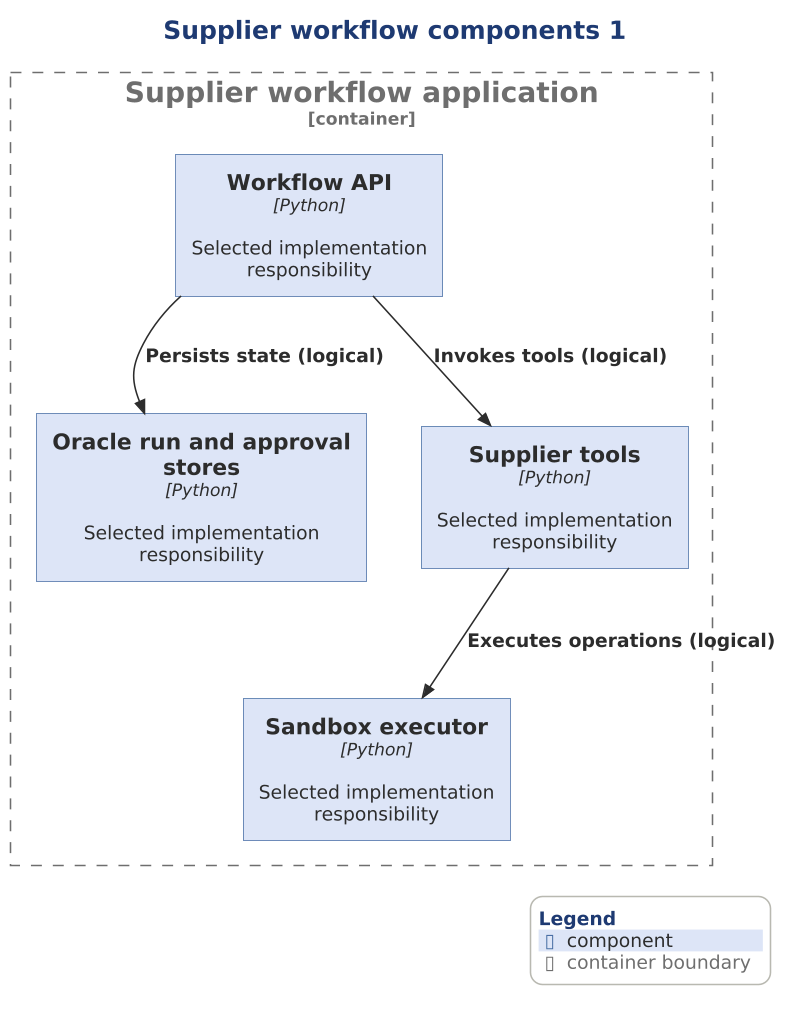

The diagram above was rendered by PlantUML. Its source (embedded in the PNG):
@startuml

scale 1.5625



' AD-AHC-P01 P01-C4-L3-004 | P01-EVD-020 P01-EVD-021 P01-EVD-022 P01-EVD-023
!include ../../../../../../../../tooling/styles/plantuml/c4/component-diagram-style.iuml
title Supplier workflow components 1
Container_Boundary(workflow_app, "Supplier workflow application") {
Component(x_wf, "Workflow API", "Python", "Selected implementation responsibility")
Component(x_audit, "Oracle run and approval stores", "Python", "Selected implementation responsibility")
Component(x_supplier, "Supplier tools", "Python", "Selected implementation responsibility")
Component(x_sandbox, "Sandbox executor", "Python", "Selected implementation responsibility")
}
Rel(x_wf, x_audit, "Persists state (logical)")
Rel(x_wf, x_supplier, "Invokes tools (logical)")
Rel(x_supplier, x_sandbox, "Executes operations (logical)")
SHOW_LEGEND()
@enduml